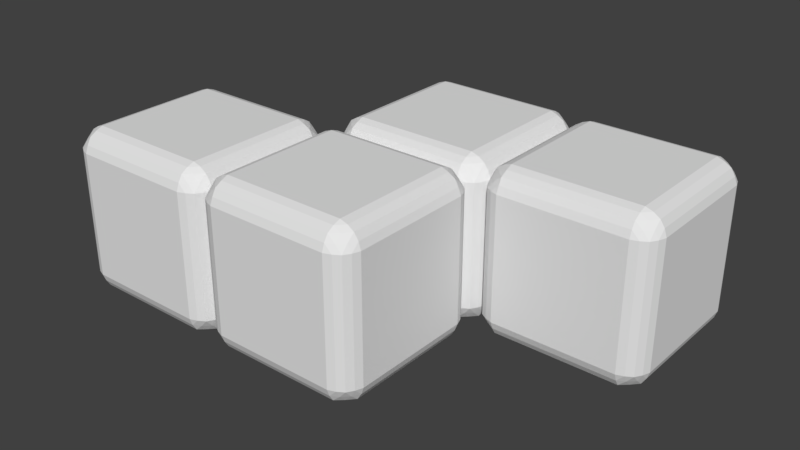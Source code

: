 # Source: v.blend  (saved by Blender 2.79.0; exported with 4.5.12 LTS)
import bpy
from mathutils import Matrix  # noqa: F401  (used for matrix-valued properties, if any)

bpy.ops.wm.read_factory_settings(use_empty=True)
scene = bpy.context.scene
scene.name = 'Scene'

# ---- collections
col_collection_1 = bpy.data.collections.new('Collection 1'); scene.collection.children.link(col_collection_1)

# ---- world
world_world = bpy.data.worlds.new('World'); scene.world = world_world
world_world.color = (0.05088, 0.05088, 0.05088)
world_world.use_sun_shadow = False
world_world.sun_shadow_jitter_overblur = 0.0
world_world.cycles.sampling_method = 'MANUAL'

# ---- meshes
me_plane_003 = bpy.data.meshes.new('Plane.003')
me_plane_003.from_pydata([(1.25, 1.25, -1.0), (2.75, 1.25, -1.0), (1.25, 2.75, -1.0), (2.75, 2.75, -1.0), (0.9997, 2.75, 0.75), (0.9997, 1.25, 0.75), (0.9997, 2.75, -0.75), (0.9997, 1.25, -0.75), (1.25, 1.25, 1.0), (2.75, 1.25, 1.0), (1.25, 2.75, 1.0), (2.75, 2.75, 1.0), (1.25, 3.0, 0.75), (2.75, 3.0, 0.75), (1.25, 3.0, -0.75), (2.75, 3.0, -0.75), (1.161, 2.968, 0.75), (2.839, 2.968, 0.75), (1.161, 2.968, -0.75), (2.839, 2.968, -0.75), (1.081, 2.919, 0.75), (2.918, 2.919, 0.75), (1.081, 2.919, -0.75), (2.918, 2.919, -0.75), (1.254, 2.839, 0.968), (2.75, 2.839, 0.968), (1.254, 2.839, -0.9679), (2.75, 2.839, -0.9679), (1.254, 2.968, 0.8389), (2.75, 2.968, 0.8389), (1.254, 2.968, -0.8389), (2.75, 2.968, -0.8389), (1.25, 2.919, 0.9188), (2.75, 2.919, 0.9188), (1.25, 2.919, -0.9187), (2.75, 2.919, -0.9187), (1.032, 2.839, 0.75), (2.968, 2.839, 0.75), (1.032, 2.839, -0.75), (2.968, 2.839, -0.75), (1.161, 1.032, -0.75), (2.839, 1.032, -0.75), (1.161, 1.032, 0.75), (2.839, 1.032, 0.75), (1.081, 1.081, -0.75), (2.918, 1.081, -0.75), (1.081, 1.081, 0.75), (2.918, 1.081, 0.75), (1.254, 1.161, -0.9679), (2.75, 1.161, -0.9679), (1.254, 1.161, 0.968), (2.75, 1.161, 0.968), (1.254, 1.032, -0.8389), (2.75, 1.032, -0.8389), (1.254, 1.032, 0.8389), (2.75, 1.032, 0.8389), (1.25, 1.081, -0.9187), (2.75, 1.081, -0.9187), (1.25, 1.081, 0.9188), (2.75, 1.081, 0.9188), (1.032, 1.161, -0.75), (2.968, 1.161, -0.75), (1.032, 1.161, 0.75), (2.968, 1.161, 0.75), (1.161, 1.254, -0.9679), (1.032, 2.746, -0.8389), (1.161, 2.746, -0.9679), (1.032, 1.254, -0.8389), (1.081, 1.25, -0.9187), (1.081, 2.75, -0.9187), (1.03, 2.746, 0.8377), (1.079, 2.75, 0.9175), (1.161, 2.746, 0.968), (1.032, 1.254, 0.8389), (1.081, 1.25, 0.9188), (1.161, 1.254, 0.968), (2.839, 1.254, 0.968), (2.839, 2.746, 0.968), (2.968, 1.254, 0.8389), (2.968, 2.746, 0.8389), (2.918, 1.25, 0.9188), (2.918, 2.75, 0.9188), (2.918, 2.75, -0.9187), (2.918, 1.25, -0.9187), (2.839, 2.746, -0.9679), (2.839, 1.254, -0.9679), (2.968, 2.746, -0.8389), (2.968, 1.254, -0.8389), (1.081, 1.161, 0.8389), (1.161, 2.919, 0.8389), (1.081, 2.839, 0.8389), (1.161, 2.839, 0.9188), (1.161, 1.081, 0.8389), (1.161, 1.161, 0.9188), (2.839, 2.919, -0.8389), (2.839, 2.919, 0.8389), (1.161, 2.919, -0.8389), (2.839, 1.081, 0.8389), (2.839, 1.081, -0.8389), (1.161, 1.081, -0.8389), (1.081, 1.161, -0.8389), (1.161, 1.161, -0.9187), (1.161, 2.839, -0.9187), (1.081, 2.839, -0.8389), (2.839, 2.839, 0.9188), (2.918, 2.839, 0.8389), (2.839, 1.161, 0.9188), (2.918, 1.161, 0.8389), (2.839, 2.839, -0.9187), (2.918, 2.839, -0.8389), (2.839, 1.161, -0.9187), (2.918, 1.161, -0.8389), (3.25, 1.25, -1.0), (4.75, 1.25, -1.0), (3.25, 2.75, -1.0), (4.75, 2.75, -1.0), (5.0, 2.75, 0.75), (5.0, 1.25, 0.75), (5.0, 2.75, -0.75), (5.0, 1.25, -0.75), (3.0, 2.75, 0.75), (3.0, 1.25, 0.75), (3.0, 2.75, -0.75), (3.0, 1.25, -0.75), (3.25, 1.25, 1.0), (4.75, 1.25, 1.0), (3.25, 2.75, 1.0), (4.75, 2.75, 1.0), (3.25, 3.0, 0.75), (4.75, 3.0, 0.75), (3.25, 3.0, -0.75), (4.75, 3.0, -0.75), (3.161, 2.968, 0.75), (4.839, 2.968, 0.75), (3.161, 2.968, -0.75), (4.839, 2.968, -0.75), (3.081, 2.919, 0.75), (4.918, 2.919, 0.75), (3.081, 2.919, -0.75), (4.918, 2.919, -0.75), (3.254, 2.839, 0.968), (4.75, 2.839, 0.968), (3.254, 2.839, -0.9679), (4.75, 2.839, -0.9679), (3.254, 2.968, 0.8389), (4.75, 2.968, 0.8389), (3.254, 2.968, -0.8389), (4.75, 2.968, -0.8389), (3.25, 2.919, 0.9188), (4.75, 2.919, 0.9188), (3.25, 2.919, -0.9187), (4.75, 2.919, -0.9187), (3.032, 2.839, 0.75), (4.968, 2.839, 0.75), (3.032, 2.839, -0.75), (4.968, 2.839, -0.75), (3.25, 1.0, -0.75), (4.75, 1.0, -0.75), (3.25, 1.0, 0.75), (4.75, 1.0, 0.75), (3.161, 1.032, -0.75), (4.839, 1.032, -0.75), (3.161, 1.032, 0.75), (4.839, 1.032, 0.75), (3.081, 1.081, -0.75), (4.918, 1.081, -0.75), (3.081, 1.081, 0.75), (4.918, 1.081, 0.75), (3.254, 1.161, -0.9679), (4.75, 1.161, -0.9679), (3.254, 1.161, 0.968), (4.75, 1.161, 0.968), (3.254, 1.032, -0.8389), (4.75, 1.032, -0.8389), (3.254, 1.032, 0.8389), (4.75, 1.032, 0.8389), (3.25, 1.081, -0.9187), (4.75, 1.081, -0.9187), (3.25, 1.081, 0.9188), (4.75, 1.081, 0.9188), (3.032, 1.161, -0.75), (4.968, 1.161, -0.75), (3.032, 1.161, 0.75), (4.968, 1.161, 0.75), (3.161, 1.254, -0.9679), (3.032, 2.746, -0.8389), (3.161, 2.746, -0.9679), (3.032, 1.254, -0.8389), (3.081, 1.25, -0.9187), (3.081, 2.75, -0.9187), (3.03, 2.746, 0.8377), (3.079, 2.75, 0.9175), (3.161, 2.746, 0.968), (3.032, 1.254, 0.8389), (3.081, 1.25, 0.9188), (3.161, 1.254, 0.968), (4.839, 1.254, 0.968), (4.839, 2.746, 0.968), (4.968, 1.254, 0.8389), (4.968, 2.746, 0.8389), (4.918, 1.25, 0.9188), (4.918, 2.75, 0.9188), (4.918, 2.75, -0.9187), (4.918, 1.25, -0.9187), (4.839, 2.746, -0.9679), (4.839, 1.254, -0.9679), (4.968, 2.746, -0.8389), (4.968, 1.254, -0.8389), (3.081, 1.161, 0.8389), (3.161, 2.919, 0.8389), (3.081, 2.839, 0.8389), (3.161, 2.839, 0.9188), (3.161, 1.081, 0.8389), (3.161, 1.161, 0.9188), (4.839, 2.919, -0.8389), (4.839, 2.919, 0.8389), (3.161, 2.919, -0.8389), (4.839, 1.081, 0.8389), (4.839, 1.081, -0.8389), (3.161, 1.081, -0.8389), (3.081, 1.161, -0.8389), (3.161, 1.161, -0.9187), (3.161, 2.839, -0.9187), (3.081, 2.839, -0.8389), (4.839, 2.839, 0.9188), (4.918, 2.839, 0.8389), (4.839, 1.161, 0.9188), (4.918, 1.161, 0.8389), (4.839, 2.839, -0.9187), (4.918, 2.839, -0.8389), (4.839, 1.161, -0.9187), (4.918, 1.161, -0.8389), (-0.7503, -0.75, -1.0), (0.7497, -0.75, -1.0), (-0.7503, 0.75, -1.0), (0.7497, 0.75, -1.0), (-1.0, 0.75, 0.75), (-1.0, -0.75, 0.75), (-1.0, 0.75, -0.75), (-1.0, -0.75, -0.75), (-0.7503, -0.75, 1.0), (0.7497, -0.75, 1.0), (-0.7503, 0.75, 1.0), (0.7497, 0.75, 1.0), (-0.7503, 1.0, 0.75), (0.7497, 1.0, 0.75), (-0.7503, 1.0, -0.75), (0.7497, 1.0, -0.75), (-0.8392, 0.968, 0.75), (0.8386, 0.968, 0.75), (-0.8392, 0.968, -0.75), (0.8386, 0.968, -0.75), (-0.919, 0.9187, 0.75), (0.9185, 0.9187, 0.75), (-0.919, 0.9187, -0.75), (0.9185, 0.9187, -0.75), (-0.7459, 0.8389, 0.968), (0.7497, 0.8389, 0.968), (-0.7459, 0.8389, -0.9679), (0.7497, 0.8389, -0.9679), (-0.7459, 0.968, 0.8389), (0.7497, 0.968, 0.8389), (-0.7459, 0.968, -0.8389), (0.7497, 0.968, -0.8389), (-0.7503, 0.9187, 0.9188), (0.7497, 0.9187, 0.9188), (-0.7503, 0.9187, -0.9187), (0.7497, 0.9187, -0.9187), (-0.9682, 0.8389, 0.75), (0.9677, 0.8389, 0.75), (-0.9682, 0.8389, -0.75), (0.9677, 0.8389, -0.75), (-0.7503, -1.0, -0.75), (0.7497, -1.0, -0.75), (-0.7503, -1.0, 0.75), (0.7497, -1.0, 0.75), (-0.8392, -0.968, -0.75), (0.8386, -0.968, -0.75), (-0.8392, -0.968, 0.75), (0.8386, -0.968, 0.75), (-0.919, -0.9187, -0.75), (0.9185, -0.9187, -0.75), (-0.919, -0.9187, 0.75), (0.9185, -0.9187, 0.75), (-0.7459, -0.8389, -0.9679), (0.7497, -0.8389, -0.9679), (-0.7459, -0.8389, 0.968), (0.7497, -0.8389, 0.968), (-0.7459, -0.968, -0.8389), (0.7497, -0.968, -0.8389), (-0.7459, -0.968, 0.8389), (0.7497, -0.968, 0.8389), (-0.7503, -0.9187, -0.9187), (0.7497, -0.9187, -0.9187), (-0.7503, -0.9187, 0.9188), (0.7497, -0.9187, 0.9188), (-0.9682, -0.8389, -0.75), (0.9677, -0.8389, -0.75), (-0.9682, -0.8389, 0.75), (0.9677, -0.8389, 0.75), (-0.8392, -0.7456, -0.9679), (-0.9682, 0.7456, -0.8389), (-0.8392, 0.7456, -0.9679), (-0.9682, -0.7456, -0.8389), (-0.919, -0.75, -0.9187), (-0.919, 0.75, -0.9187), (-0.9697, 0.7456, 0.8377), (-0.9205, 0.75, 0.9175), (-0.8392, 0.7456, 0.968), (-0.9682, -0.7456, 0.8389), (-0.919, -0.75, 0.9188), (-0.8392, -0.7456, 0.968), (0.8386, -0.7456, 0.968), (0.8386, 0.7456, 0.968), (0.9677, -0.7456, 0.8389), (0.9677, 0.7456, 0.8389), (0.9185, -0.75, 0.9188), (0.9185, 0.75, 0.9188), (0.9185, 0.75, -0.9187), (0.9185, -0.75, -0.9187), (0.8386, 0.7456, -0.9679), (0.8386, -0.7456, -0.9679), (0.9677, 0.7456, -0.8389), (0.9677, -0.7456, -0.8389), (-0.919, -0.8389, 0.8389), (-0.8392, 0.9187, 0.8389), (-0.919, 0.8389, 0.8389), (-0.8392, 0.8389, 0.9188), (-0.8392, -0.9187, 0.8389), (-0.8392, -0.8389, 0.9188), (0.8386, 0.9187, -0.8389), (0.8386, 0.9187, 0.8389), (-0.8392, 0.9187, -0.8389), (0.8386, -0.9187, 0.8389), (0.8386, -0.9187, -0.8389), (-0.8392, -0.9187, -0.8389), (-0.919, -0.8389, -0.8389), (-0.8392, -0.8389, -0.9187), (-0.8392, 0.8389, -0.9187), (-0.919, 0.8389, -0.8389), (0.8386, 0.8389, 0.9188), (0.9185, 0.8389, 0.8389), (0.8386, -0.8389, 0.9188), (0.9185, -0.8389, 0.8389), (0.8386, 0.8389, -0.9187), (0.9185, 0.8389, -0.8389), (0.8386, -0.8389, -0.9187), (0.9185, -0.8389, -0.8389), (1.25, -0.75, -1.0), (2.75, -0.75, -1.0), (1.25, 0.75, -1.0), (2.75, 0.75, -1.0), (3.0, 0.75, 0.75), (3.0, -0.75, 0.75), (3.0, 0.75, -0.75), (3.0, -0.75, -0.75), (0.9997, 0.75, 0.75), (0.9997, -0.75, 0.75), (0.9997, 0.75, -0.75), (0.9997, -0.75, -0.75), (1.25, -0.75, 1.0), (2.75, -0.75, 1.0), (1.25, 0.75, 1.0), (2.75, 0.75, 1.0), (1.25, 1.0, 0.75), (2.75, 1.0, 0.75), (1.25, 1.0, -0.75), (2.75, 1.0, -0.75), (1.161, 0.968, 0.75), (2.839, 0.968, 0.75), (1.161, 0.968, -0.75), (2.839, 0.968, -0.75), (1.081, 0.9187, 0.75), (2.918, 0.9187, 0.75), (1.081, 0.9187, -0.75), (2.918, 0.9187, -0.75), (1.254, 0.8389, 0.968), (2.75, 0.8389, 0.968), (1.254, 0.8389, -0.9679), (2.75, 0.8389, -0.9679), (1.254, 0.968, 0.8389), (2.75, 0.968, 0.8389), (1.254, 0.968, -0.8389), (2.75, 0.968, -0.8389), (1.25, 0.9187, 0.9188), (2.75, 0.9187, 0.9188), (1.25, 0.9187, -0.9187), (2.75, 0.9187, -0.9187), (1.032, 0.8389, 0.75), (2.968, 0.8389, 0.75), (1.032, 0.8389, -0.75), (2.968, 0.8389, -0.75), (1.25, -1.0, -0.75), (2.75, -1.0, -0.75), (1.25, -1.0, 0.75), (2.75, -1.0, 0.75), (1.161, -0.968, -0.75), (2.839, -0.968, -0.75), (1.161, -0.968, 0.75), (2.839, -0.968, 0.75), (1.081, -0.9187, -0.75), (2.918, -0.9187, -0.75), (1.081, -0.9187, 0.75), (2.918, -0.9187, 0.75), (1.254, -0.8389, -0.9679), (2.75, -0.8389, -0.9679), (1.254, -0.8389, 0.968), (2.75, -0.8389, 0.968), (1.254, -0.968, -0.8389), (2.75, -0.968, -0.8389), (1.254, -0.968, 0.8389), (2.75, -0.968, 0.8389), (1.25, -0.9187, -0.9187), (2.75, -0.9187, -0.9187), (1.25, -0.9187, 0.9188), (2.75, -0.9187, 0.9188), (1.032, -0.8389, -0.75), (2.968, -0.8389, -0.75), (1.032, -0.8389, 0.75), (2.968, -0.8389, 0.75), (1.161, -0.7456, -0.9679), (1.032, 0.7456, -0.8389), (1.161, 0.7456, -0.9679), (1.032, -0.7456, -0.8389), (1.081, -0.75, -0.9187), (1.081, 0.75, -0.9187), (1.03, 0.7456, 0.8377), (1.079, 0.75, 0.9175), (1.161, 0.7456, 0.968), (1.032, -0.7456, 0.8389), (1.081, -0.75, 0.9188), (1.161, -0.7456, 0.968), (2.839, -0.7456, 0.968), (2.839, 0.7456, 0.968), (2.968, -0.7456, 0.8389), (2.968, 0.7456, 0.8389), (2.918, -0.75, 0.9188), (2.918, 0.75, 0.9188), (2.918, 0.75, -0.9187), (2.918, -0.75, -0.9187), (2.839, 0.7456, -0.9679), (2.839, -0.7456, -0.9679), (2.968, 0.7456, -0.8389), (2.968, -0.7456, -0.8389), (1.081, -0.8389, 0.8389), (1.161, 0.9187, 0.8389), (1.081, 0.8389, 0.8389), (1.161, 0.8389, 0.9188), (1.161, -0.9187, 0.8389), (1.161, -0.8389, 0.9188), (2.839, 0.9187, -0.8389), (2.839, 0.9187, 0.8389), (1.161, 0.9187, -0.8389), (2.839, -0.9187, 0.8389), (2.839, -0.9187, -0.8389), (1.161, -0.9187, -0.8389), (1.081, -0.8389, -0.8389), (1.161, -0.8389, -0.9187), (1.161, 0.8389, -0.9187), (1.081, 0.8389, -0.8389), (2.839, 0.8389, 0.9188), (2.918, 0.8389, 0.8389), (2.839, -0.8389, 0.9188), (2.918, -0.8389, 0.8389), (2.839, 0.8389, -0.9187), (2.918, 0.8389, -0.8389), (2.839, -0.8389, -0.9187), (2.918, -0.8389, -0.8389)], [], [(0, 2, 3, 1), (4, 6, 7, 5), (8, 9, 11, 10), (12, 13, 15, 14), (15, 31, 30, 14), (17, 21, 23, 19), (26, 34, 35, 27), (12, 14, 18, 16), (18, 14, 30), (19, 31, 15), (17, 13, 29), (16, 28, 12), (13, 17, 19, 15), (12, 28, 29, 13), (30, 31, 35, 34), (32, 28, 89), (28, 32, 33, 29), (18, 22, 20, 16), (37, 39, 23, 21), (38, 36, 20, 22), (24, 25, 33, 32), (10, 11, 25, 24), (2, 26, 27, 3), (6, 4, 36, 38), (41, 45, 47, 43), (50, 58, 59, 51), (40, 52, 366), (42, 364, 54), (42, 40, 366, 364), (43, 55, 365), (367, 53, 41), (52, 53, 367, 366), (41, 43, 365, 367), (46, 88, 62), (52, 56, 57, 53), (42, 46, 44, 40), (61, 63, 47, 45), (62, 60, 44, 46), (48, 49, 57, 56), (54, 55, 59, 58), (8, 50, 51, 9), (5, 7, 60, 62), (0, 1, 49, 48), (26, 2, 66), (0, 64, 66, 2), (48, 64, 0), (67, 65, 69, 68), (64, 68, 69, 66), (6, 65, 67, 7), (38, 65, 6), (60, 7, 67), (4, 5, 73, 70), (10, 72, 75, 8), (72, 71, 74, 75), (73, 74, 71, 70), (5, 62, 73), (54, 92, 42), (73, 62, 88), (8, 75, 50), (36, 4, 70), (70, 90, 36), (24, 72, 10), (77, 76, 80, 81), (79, 81, 80, 78), (11, 9, 76, 77), (25, 11, 77), (51, 76, 9), (82, 86, 87, 83), (82, 83, 85, 84), (3, 84, 85, 1), (27, 84, 3), (49, 1, 85), (22, 18, 96), (30, 96, 18), (61, 123, 121, 63), (16, 20, 89), (16, 89, 28), (32, 91, 24), (20, 36, 90), (71, 90, 70), (72, 24, 91), (71, 72, 91), (89, 20, 90), (90, 71, 91), (32, 89, 91), (90, 91, 89), (74, 73, 88), (75, 74, 93), (58, 92, 54), (46, 42, 92), (88, 46, 92), (74, 88, 93), (75, 93, 50), (50, 93, 58), (58, 93, 92), (92, 93, 88), (76, 106, 80), (107, 78, 80), (43, 47, 97), (17, 95, 21), (37, 21, 105), (25, 104, 33), (35, 31, 94), (27, 35, 108), (23, 39, 109), (111, 83, 87), (110, 85, 83), (57, 98, 53), (34, 96, 30), (38, 22, 103), (34, 26, 102), (101, 68, 64), (100, 67, 68), (40, 44, 99), (103, 22, 96), (34, 102, 96), (96, 102, 103), (66, 102, 26), (69, 102, 66), (102, 69, 103), (69, 65, 103), (65, 38, 103), (40, 99, 52), (52, 99, 56), (64, 48, 101), (68, 101, 100), (67, 100, 60), (44, 60, 100), (99, 44, 100), (100, 101, 99), (48, 56, 101), (99, 101, 56), (53, 98, 41), (45, 41, 98), (87, 61, 111), (83, 111, 110), (85, 110, 49), (49, 110, 57), (57, 110, 98), (110, 111, 98), (45, 111, 61), (98, 111, 45), (86, 109, 39), (86, 82, 109), (31, 19, 94), (35, 94, 108), (84, 27, 108), (84, 108, 82), (109, 82, 108), (108, 94, 109), (109, 94, 23), (23, 94, 19), (17, 29, 95), (29, 33, 95), (104, 95, 33), (77, 104, 25), (81, 104, 77), (95, 105, 21), (79, 37, 105), (81, 79, 105), (104, 81, 105), (95, 104, 105), (78, 107, 63), (80, 106, 107), (76, 51, 106), (51, 59, 106), (43, 97, 55), (55, 97, 59), (106, 59, 97), (107, 106, 97), (97, 47, 107), (47, 63, 107), (112, 114, 115, 113), (116, 117, 119, 118), (124, 125, 127, 126), (128, 129, 131, 130), (131, 147, 146, 130), (133, 137, 139, 135), (142, 150, 151, 143), (128, 130, 134, 132), (134, 130, 146), (135, 147, 131), (133, 129, 145), (132, 144, 128), (129, 133, 135, 131), (128, 144, 145, 129), (146, 147, 151, 150), (148, 144, 209), (144, 148, 149, 145), (134, 138, 136, 132), (153, 155, 139, 137), (154, 152, 136, 138), (140, 141, 149, 148), (116, 118, 155, 153), (126, 127, 141, 140), (114, 142, 143, 115), (122, 120, 152, 154), (156, 157, 159, 158), (159, 175, 174, 158), (161, 165, 167, 163), (170, 178, 179, 171), (156, 158, 162, 160), (162, 158, 174), (163, 175, 159), (161, 157, 173), (160, 172, 156), (157, 161, 163, 159), (156, 172, 173, 157), (166, 208, 182), (172, 176, 177, 173), (162, 166, 164, 160), (181, 183, 167, 165), (182, 180, 164, 166), (168, 169, 177, 176), (174, 175, 179, 178), (119, 117, 183, 181), (124, 170, 171, 125), (121, 123, 180, 182), (112, 113, 169, 168), (142, 114, 186), (112, 184, 186, 114), (168, 184, 112), (187, 185, 189, 188), (184, 188, 189, 186), (122, 185, 187, 123), (154, 185, 122), (180, 123, 187), (120, 121, 193, 190), (126, 192, 195, 124), (192, 191, 194, 195), (193, 194, 191, 190), (121, 182, 193), (174, 212, 162), (193, 182, 208), (124, 195, 170), (152, 120, 190), (190, 210, 152), (140, 192, 126), (197, 196, 200, 201), (199, 198, 117, 116), (199, 201, 200, 198), (127, 125, 196, 197), (141, 127, 197), (153, 199, 116), (183, 117, 198), (171, 196, 125), (202, 206, 207, 203), (202, 203, 205, 204), (115, 204, 205, 113), (118, 119, 207, 206), (143, 204, 115), (155, 118, 206), (169, 113, 205), (138, 134, 216), (146, 216, 134), (181, 207, 119), (132, 136, 209), (132, 209, 144), (148, 211, 140), (136, 152, 210), (191, 210, 190), (192, 140, 211), (191, 192, 211), (209, 136, 210), (210, 191, 211), (148, 209, 211), (210, 211, 209), (194, 193, 208), (195, 194, 213), (178, 212, 174), (166, 162, 212), (208, 166, 212), (194, 208, 213), (195, 213, 170), (170, 213, 178), (178, 213, 212), (212, 213, 208), (196, 226, 200), (227, 198, 200), (163, 167, 217), (133, 215, 137), (153, 137, 225), (141, 224, 149), (151, 147, 214), (143, 151, 228), (139, 155, 229), (231, 203, 207), (230, 205, 203), (177, 218, 173), (150, 216, 146), (154, 138, 223), (150, 142, 222), (221, 188, 184), (220, 187, 188), (160, 164, 219), (223, 138, 216), (150, 222, 216), (216, 222, 223), (186, 222, 142), (189, 222, 186), (222, 189, 223), (189, 185, 223), (185, 154, 223), (160, 219, 172), (172, 219, 176), (184, 168, 221), (188, 221, 220), (187, 220, 180), (164, 180, 220), (219, 164, 220), (220, 221, 219), (168, 176, 221), (219, 221, 176), (173, 218, 161), (165, 161, 218), (207, 181, 231), (203, 231, 230), (205, 230, 169), (169, 230, 177), (177, 230, 218), (230, 231, 218), (165, 231, 181), (218, 231, 165), (206, 229, 155), (206, 202, 229), (147, 135, 214), (151, 214, 228), (204, 143, 228), (204, 228, 202), (229, 202, 228), (228, 214, 229), (229, 214, 139), (139, 214, 135), (133, 145, 215), (145, 149, 215), (224, 215, 149), (197, 224, 141), (201, 224, 197), (215, 225, 137), (199, 153, 225), (201, 199, 225), (224, 201, 225), (215, 224, 225), (198, 227, 183), (200, 226, 227), (196, 171, 226), (171, 179, 226), (163, 217, 175), (175, 217, 179), (226, 179, 217), (227, 226, 217), (217, 167, 227), (167, 183, 227), (78, 121, 120, 79), (78, 63, 121), (86, 122, 123, 87), (123, 61, 87), (37, 120, 122, 39), (86, 39, 122), (79, 120, 37), (232, 234, 235, 233), (236, 238, 239, 237), (240, 241, 243, 242), (244, 245, 247, 246), (247, 263, 262, 246), (249, 253, 255, 251), (258, 266, 267, 259), (244, 246, 250, 248), (250, 246, 262), (251, 263, 247), (249, 245, 261), (248, 260, 244), (245, 249, 251, 247), (244, 260, 261, 245), (262, 263, 267, 266), (264, 260, 325), (260, 264, 265, 261), (250, 254, 252, 248), (269, 271, 255, 253), (270, 268, 252, 254), (256, 257, 265, 264), (242, 243, 257, 256), (234, 258, 259, 235), (238, 236, 268, 270), (272, 273, 275, 274), (275, 291, 290, 274), (277, 281, 283, 279), (286, 294, 295, 287), (272, 274, 278, 276), (278, 274, 290), (279, 291, 275), (277, 273, 289), (276, 288, 272), (273, 277, 279, 275), (272, 288, 289, 273), (282, 324, 298), (288, 292, 293, 289), (278, 282, 280, 276), (297, 299, 283, 281), (298, 296, 280, 282), (284, 285, 293, 292), (290, 291, 295, 294), (240, 286, 287, 241), (237, 239, 296, 298), (232, 233, 285, 284), (258, 234, 302), (232, 300, 302, 234), (284, 300, 232), (303, 301, 305, 304), (300, 304, 305, 302), (238, 301, 303, 239), (270, 301, 238), (296, 239, 303), (236, 237, 309, 306), (242, 308, 311, 240), (308, 307, 310, 311), (309, 310, 307, 306), (237, 298, 309), (290, 328, 278), (309, 298, 324), (240, 311, 286), (268, 236, 306), (306, 326, 268), (256, 308, 242), (313, 312, 316, 317), (315, 317, 316, 314), (243, 241, 312, 313), (257, 243, 313), (287, 312, 241), (318, 322, 323, 319), (318, 319, 321, 320), (235, 320, 321, 233), (259, 320, 235), (285, 233, 321), (254, 250, 332), (262, 332, 250), (297, 359, 357, 299), (248, 252, 325), (248, 325, 260), (264, 327, 256), (252, 268, 326), (307, 326, 306), (308, 256, 327), (307, 308, 327), (325, 252, 326), (326, 307, 327), (264, 325, 327), (326, 327, 325), (310, 309, 324), (311, 310, 329), (294, 328, 290), (282, 278, 328), (324, 282, 328), (310, 324, 329), (311, 329, 286), (286, 329, 294), (294, 329, 328), (328, 329, 324), (312, 342, 316), (343, 314, 316), (279, 283, 333), (249, 331, 253), (269, 253, 341), (257, 340, 265), (267, 263, 330), (259, 267, 344), (255, 271, 345), (347, 319, 323), (346, 321, 319), (293, 334, 289), (266, 332, 262), (270, 254, 339), (266, 258, 338), (337, 304, 300), (336, 303, 304), (276, 280, 335), (339, 254, 332), (266, 338, 332), (332, 338, 339), (302, 338, 258), (305, 338, 302), (338, 305, 339), (305, 301, 339), (301, 270, 339), (276, 335, 288), (288, 335, 292), (300, 284, 337), (304, 337, 336), (303, 336, 296), (280, 296, 336), (335, 280, 336), (336, 337, 335), (284, 292, 337), (335, 337, 292), (289, 334, 277), (281, 277, 334), (323, 297, 347), (319, 347, 346), (321, 346, 285), (285, 346, 293), (293, 346, 334), (346, 347, 334), (281, 347, 297), (334, 347, 281), (322, 345, 271), (322, 318, 345), (263, 251, 330), (267, 330, 344), (320, 259, 344), (320, 344, 318), (345, 318, 344), (344, 330, 345), (345, 330, 255), (255, 330, 251), (249, 261, 331), (261, 265, 331), (340, 331, 265), (313, 340, 257), (317, 340, 313), (331, 341, 253), (315, 269, 341), (317, 315, 341), (340, 317, 341), (331, 340, 341), (314, 343, 299), (316, 342, 343), (312, 287, 342), (287, 295, 342), (279, 333, 291), (291, 333, 295), (342, 295, 333), (343, 342, 333), (333, 283, 343), (283, 299, 343), (348, 350, 351, 349), (352, 353, 355, 354), (360, 361, 363, 362), (55, 54, 364, 365), (367, 383, 382, 366), (369, 373, 375, 371), (378, 386, 387, 379), (364, 366, 370, 368), (370, 366, 382), (371, 383, 367), (369, 365, 381), (368, 380, 364), (365, 369, 371, 367), (364, 380, 381, 365), (382, 383, 387, 386), (384, 380, 445), (380, 384, 385, 381), (370, 374, 372, 368), (389, 391, 375, 373), (390, 388, 372, 374), (376, 377, 385, 384), (352, 354, 391, 389), (362, 363, 377, 376), (350, 378, 379, 351), (358, 356, 388, 390), (392, 393, 395, 394), (395, 411, 410, 394), (397, 401, 403, 399), (406, 414, 415, 407), (392, 394, 398, 396), (398, 394, 410), (399, 411, 395), (397, 393, 409), (396, 408, 392), (393, 397, 399, 395), (392, 408, 409, 393), (402, 444, 418), (408, 412, 413, 409), (398, 402, 400, 396), (417, 419, 403, 401), (418, 416, 400, 402), (404, 405, 413, 412), (410, 411, 415, 414), (355, 353, 419, 417), (360, 406, 407, 361), (357, 359, 416, 418), (348, 349, 405, 404), (378, 350, 422), (348, 420, 422, 350), (404, 420, 348), (423, 421, 425, 424), (420, 424, 425, 422), (358, 421, 423, 359), (390, 421, 358), (416, 359, 423), (356, 357, 429, 426), (362, 428, 431, 360), (428, 427, 430, 431), (429, 430, 427, 426), (357, 418, 429), (410, 448, 398), (429, 418, 444), (360, 431, 406), (388, 356, 426), (426, 446, 388), (376, 428, 362), (433, 432, 436, 437), (435, 434, 353, 352), (435, 437, 436, 434), (363, 361, 432, 433), (377, 363, 433), (389, 435, 352), (419, 353, 434), (407, 432, 361), (438, 442, 443, 439), (438, 439, 441, 440), (351, 440, 441, 349), (354, 355, 443, 442), (379, 440, 351), (391, 354, 442), (405, 349, 441), (374, 370, 452), (382, 452, 370), (417, 443, 355), (368, 372, 445), (368, 445, 380), (384, 447, 376), (372, 388, 446), (427, 446, 426), (428, 376, 447), (427, 428, 447), (445, 372, 446), (446, 427, 447), (384, 445, 447), (446, 447, 445), (430, 429, 444), (431, 430, 449), (414, 448, 410), (402, 398, 448), (444, 402, 448), (430, 444, 449), (431, 449, 406), (406, 449, 414), (414, 449, 448), (448, 449, 444), (432, 462, 436), (463, 434, 436), (399, 403, 453), (369, 451, 373), (389, 373, 461), (377, 460, 385), (387, 383, 450), (379, 387, 464), (375, 391, 465), (467, 439, 443), (466, 441, 439), (413, 454, 409), (386, 452, 382), (390, 374, 459), (386, 378, 458), (457, 424, 420), (456, 423, 424), (396, 400, 455), (459, 374, 452), (386, 458, 452), (452, 458, 459), (422, 458, 378), (425, 458, 422), (458, 425, 459), (425, 421, 459), (421, 390, 459), (396, 455, 408), (408, 455, 412), (420, 404, 457), (424, 457, 456), (423, 456, 416), (400, 416, 456), (455, 400, 456), (456, 457, 455), (404, 412, 457), (455, 457, 412), (409, 454, 397), (401, 397, 454), (443, 417, 467), (439, 467, 466), (441, 466, 405), (405, 466, 413), (413, 466, 454), (466, 467, 454), (401, 467, 417), (454, 467, 401), (442, 465, 391), (442, 438, 465), (383, 371, 450), (387, 450, 464), (440, 379, 464), (440, 464, 438), (465, 438, 464), (464, 450, 465), (465, 450, 375), (375, 450, 371), (369, 381, 451), (381, 385, 451), (460, 451, 385), (433, 460, 377), (437, 460, 433), (451, 461, 373), (435, 389, 461), (437, 435, 461), (460, 437, 461), (451, 460, 461), (434, 463, 419), (436, 462, 463), (432, 407, 462), (407, 415, 462), (399, 453, 411), (411, 453, 415), (462, 415, 453), (463, 462, 453), (453, 403, 463), (403, 419, 463), (314, 357, 356, 315), (314, 299, 357), (322, 358, 359, 323), (359, 297, 323), (269, 356, 358, 271), (322, 271, 358), (315, 356, 269)])
me_plane_003.use_remesh_preserve_volume = False
me_plane_003.use_remesh_preserve_attributes = False
me_plane_003.use_mirror_vertex_groups = False
me_plane_003.update()

# ---- objects
ob_box = bpy.data.objects.new('Box', me_plane_003)

# ---- transforms, parenting, visibility, modifiers, constraints
ob_box.location = (0.0, 0.0, 0.0)
ob_box.lineart.crease_threshold = 0.0

# ---- collection membership
col_collection_1.objects.link(ob_box)

# ---- scene / render settings (as saved in the file)
scene.frame_start = 1; scene.frame_end = 250; scene.frame_set(0)
scene.render.engine = 'BLENDER_EEVEE_NEXT'
scene.render.resolution_percentage = 50
scene.render.dither_intensity = 0.0
scene.cycles.use_denoising = False
scene.cycles.samples = 128
scene.cycles.sampling_pattern = 'TABULATED_SOBOL'
scene.cycles.use_adaptive_sampling = False
scene.cycles.use_light_tree = False
scene.cycles.blur_glossy = 0.0
scene.cycles.sample_clamp_indirect = 0.0
scene.view_settings.view_transform = 'Standard'
bpy.context.view_layer.update()

# ---- added for rendering (the .blend has no active camera and no usable light): camera, sun
cam_auto = bpy.data.cameras.new('AutoCamera')
cam_auto.lens = 50.0
cam_auto.sensor_width = 36.0
cam_auto.clip_end = 1000.0
ob_auto_camera = bpy.data.objects.new('AutoCamera', cam_auto)
scene.collection.objects.link(ob_auto_camera)
ob_auto_camera.location = (8.92348, -7.3085, 5.53902)
ob_auto_camera.rotation_euler = (1.09748, -7.21219e-08, 0.694738)
scene.camera = ob_auto_camera
light_auto_sun = bpy.data.lights.new('AutoSun', 'SUN')
light_auto_sun.energy = 3.0
light_auto_sun.angle = 0.0523599
ob_auto_sun = bpy.data.objects.new('AutoSun', light_auto_sun)
scene.collection.objects.link(ob_auto_sun)
ob_auto_sun.rotation_euler = (0.872665, 0.174533, 0.523599)
bpy.context.view_layer.update()

